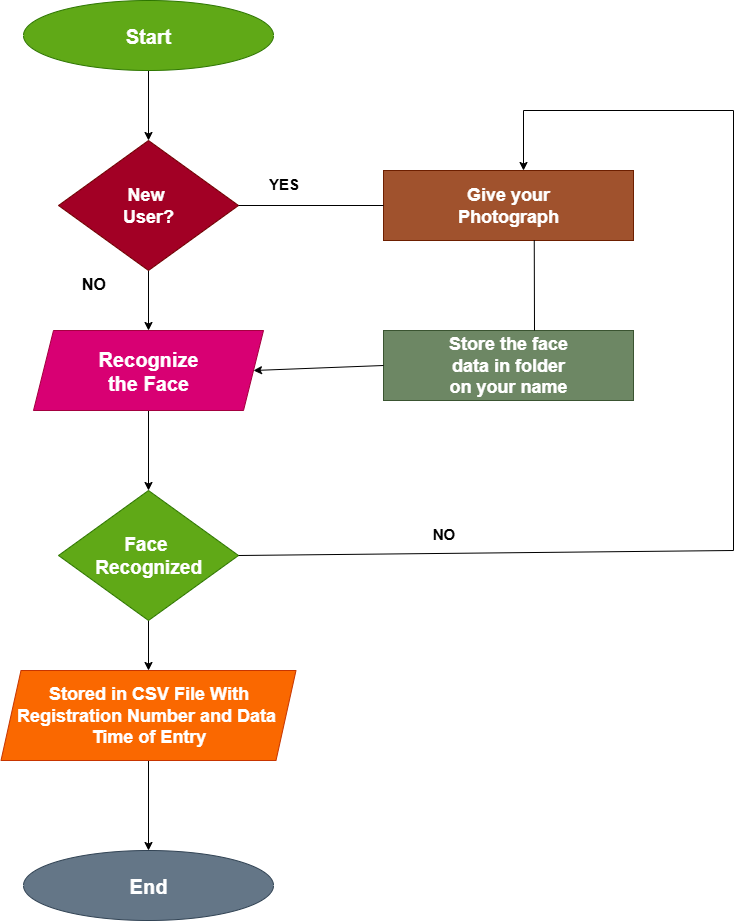

The diagram above was exported from draw.io. Its source (the exported page's mxGraphModel, read from the mxfile embedded in the PNG):
<mxGraphModel dx="1034" dy="570" grid="1" gridSize="10" guides="1" tooltips="1" connect="1" arrows="1" fold="1" page="1" pageScale="1" pageWidth="850" pageHeight="1100" math="0" shadow="0">
  <root>
    <mxCell id="0" />
    <mxCell id="1" parent="0" />
    <mxCell id="yJf9WH0feDE7-rio3WyE-10" value="" style="edgeStyle=orthogonalEdgeStyle;rounded=0;orthogonalLoop=1;jettySize=auto;html=1;" edge="1" parent="1" source="yJf9WH0feDE7-rio3WyE-1" target="yJf9WH0feDE7-rio3WyE-2">
      <mxGeometry relative="1" as="geometry" />
    </mxCell>
    <mxCell id="yJf9WH0feDE7-rio3WyE-1" value="Start" style="ellipse;whiteSpace=wrap;html=1;fillColor=#60a917;fontColor=#ffffff;strokeColor=#2D7600;fontStyle=1;fontSize=20;" vertex="1" parent="1">
      <mxGeometry x="80" y="20" width="250" height="70" as="geometry" />
    </mxCell>
    <mxCell id="yJf9WH0feDE7-rio3WyE-11" value="" style="edgeStyle=orthogonalEdgeStyle;rounded=0;orthogonalLoop=1;jettySize=auto;html=1;" edge="1" parent="1" source="yJf9WH0feDE7-rio3WyE-2" target="yJf9WH0feDE7-rio3WyE-3">
      <mxGeometry relative="1" as="geometry" />
    </mxCell>
    <mxCell id="yJf9WH0feDE7-rio3WyE-2" value="New&amp;nbsp;&lt;div&gt;User?&lt;/div&gt;" style="rhombus;whiteSpace=wrap;html=1;fillColor=#a20025;fontColor=#ffffff;strokeColor=#6F0000;fontStyle=1;fontSize=18;" vertex="1" parent="1">
      <mxGeometry x="115" y="160" width="180" height="130" as="geometry" />
    </mxCell>
    <mxCell id="yJf9WH0feDE7-rio3WyE-12" value="" style="edgeStyle=orthogonalEdgeStyle;rounded=0;orthogonalLoop=1;jettySize=auto;html=1;" edge="1" parent="1" source="yJf9WH0feDE7-rio3WyE-3" target="yJf9WH0feDE7-rio3WyE-4">
      <mxGeometry relative="1" as="geometry" />
    </mxCell>
    <mxCell id="yJf9WH0feDE7-rio3WyE-3" value="Recognize&lt;div&gt;the Face&lt;/div&gt;" style="shape=parallelogram;perimeter=parallelogramPerimeter;whiteSpace=wrap;html=1;fixedSize=1;fillColor=#d80073;fontColor=#ffffff;strokeColor=#A50040;fontStyle=1;fontSize=20;" vertex="1" parent="1">
      <mxGeometry x="90" y="350" width="230" height="80" as="geometry" />
    </mxCell>
    <mxCell id="yJf9WH0feDE7-rio3WyE-13" value="" style="edgeStyle=orthogonalEdgeStyle;rounded=0;orthogonalLoop=1;jettySize=auto;html=1;" edge="1" parent="1" source="yJf9WH0feDE7-rio3WyE-4" target="yJf9WH0feDE7-rio3WyE-5">
      <mxGeometry relative="1" as="geometry" />
    </mxCell>
    <mxCell id="yJf9WH0feDE7-rio3WyE-4" value="Face&amp;nbsp;&lt;div&gt;Recognized&lt;/div&gt;" style="rhombus;whiteSpace=wrap;html=1;fillColor=#60a917;strokeColor=#2D7600;fontColor=#FFFFFF;fontSize=19;fontStyle=1" vertex="1" parent="1">
      <mxGeometry x="115" y="510" width="180" height="130" as="geometry" />
    </mxCell>
    <mxCell id="yJf9WH0feDE7-rio3WyE-14" value="" style="edgeStyle=orthogonalEdgeStyle;rounded=0;orthogonalLoop=1;jettySize=auto;html=1;" edge="1" parent="1" source="yJf9WH0feDE7-rio3WyE-5" target="yJf9WH0feDE7-rio3WyE-6">
      <mxGeometry relative="1" as="geometry" />
    </mxCell>
    <mxCell id="yJf9WH0feDE7-rio3WyE-5" value="Stored in CSV File With&lt;div&gt;Registration Number and Data&amp;nbsp;&lt;/div&gt;&lt;div&gt;Time of Entry&lt;/div&gt;" style="shape=parallelogram;perimeter=parallelogramPerimeter;whiteSpace=wrap;html=1;fixedSize=1;fillColor=#fa6800;fontColor=#FFFFFF;strokeColor=#C73500;fontStyle=1;fontSize=18;" vertex="1" parent="1">
      <mxGeometry x="57.5" y="690" width="295" height="90" as="geometry" />
    </mxCell>
    <mxCell id="yJf9WH0feDE7-rio3WyE-6" value="End" style="ellipse;whiteSpace=wrap;html=1;fillColor=#647687;fontColor=#ffffff;strokeColor=#314354;fontStyle=1;fontSize=20;" vertex="1" parent="1">
      <mxGeometry x="80" y="870" width="250" height="70" as="geometry" />
    </mxCell>
    <mxCell id="yJf9WH0feDE7-rio3WyE-7" value="Give your&lt;div&gt;Photograph&lt;/div&gt;" style="rounded=0;whiteSpace=wrap;html=1;fillColor=#a0522d;fontColor=#ffffff;strokeColor=#6D1F00;fontStyle=1;fontSize=18;" vertex="1" parent="1">
      <mxGeometry x="440" y="190" width="250" height="70" as="geometry" />
    </mxCell>
    <mxCell id="yJf9WH0feDE7-rio3WyE-8" value="Store the face&lt;div&gt;data in folder&lt;/div&gt;&lt;div&gt;on your name&lt;/div&gt;" style="rounded=0;whiteSpace=wrap;html=1;fillColor=#6d8764;fontColor=#ffffff;strokeColor=#3A5431;fontStyle=1;fontSize=18;" vertex="1" parent="1">
      <mxGeometry x="440" y="350" width="250" height="70" as="geometry" />
    </mxCell>
    <mxCell id="yJf9WH0feDE7-rio3WyE-16" value="" style="endArrow=classic;html=1;rounded=0;exitX=0;exitY=0.5;exitDx=0;exitDy=0;entryX=1;entryY=0.5;entryDx=0;entryDy=0;" edge="1" parent="1" source="yJf9WH0feDE7-rio3WyE-8" target="yJf9WH0feDE7-rio3WyE-3">
      <mxGeometry width="50" height="50" relative="1" as="geometry">
        <mxPoint x="270" y="430" as="sourcePoint" />
        <mxPoint x="320" y="380" as="targetPoint" />
      </mxGeometry>
    </mxCell>
    <mxCell id="yJf9WH0feDE7-rio3WyE-17" value="" style="endArrow=none;html=1;rounded=0;entryX=0;entryY=0.5;entryDx=0;entryDy=0;exitX=1;exitY=0.5;exitDx=0;exitDy=0;" edge="1" parent="1" source="yJf9WH0feDE7-rio3WyE-2" target="yJf9WH0feDE7-rio3WyE-7">
      <mxGeometry width="50" height="50" relative="1" as="geometry">
        <mxPoint x="295" y="230" as="sourcePoint" />
        <mxPoint x="345" y="180" as="targetPoint" />
      </mxGeometry>
    </mxCell>
    <mxCell id="yJf9WH0feDE7-rio3WyE-20" style="edgeStyle=orthogonalEdgeStyle;rounded=0;orthogonalLoop=1;jettySize=auto;html=1;entryX=0.56;entryY=0;entryDx=0;entryDy=0;entryPerimeter=0;" edge="1" parent="1" target="yJf9WH0feDE7-rio3WyE-7">
      <mxGeometry relative="1" as="geometry">
        <mxPoint x="790" y="570" as="sourcePoint" />
        <Array as="points">
          <mxPoint x="580" y="130" />
        </Array>
      </mxGeometry>
    </mxCell>
    <mxCell id="yJf9WH0feDE7-rio3WyE-21" value="" style="endArrow=none;html=1;rounded=0;exitX=1;exitY=0.5;exitDx=0;exitDy=0;" edge="1" parent="1" source="yJf9WH0feDE7-rio3WyE-4">
      <mxGeometry width="50" height="50" relative="1" as="geometry">
        <mxPoint x="290" y="575" as="sourcePoint" />
        <mxPoint x="790" y="570" as="targetPoint" />
      </mxGeometry>
    </mxCell>
    <mxCell id="yJf9WH0feDE7-rio3WyE-22" value="" style="endArrow=none;html=1;rounded=0;exitX=0.603;exitY=0.994;exitDx=0;exitDy=0;exitPerimeter=0;" edge="1" parent="1" source="yJf9WH0feDE7-rio3WyE-7">
      <mxGeometry width="50" height="50" relative="1" as="geometry">
        <mxPoint x="550" y="290" as="sourcePoint" />
        <mxPoint x="591" y="350" as="targetPoint" />
      </mxGeometry>
    </mxCell>
    <mxCell id="yJf9WH0feDE7-rio3WyE-23" value="&lt;b&gt;&lt;font style=&quot;font-size: 15px;&quot;&gt;YES&lt;/font&gt;&lt;/b&gt;" style="text;html=1;align=center;verticalAlign=middle;resizable=0;points=[];autosize=1;strokeColor=none;fillColor=none;" vertex="1" parent="1">
      <mxGeometry x="315" y="188" width="50" height="30" as="geometry" />
    </mxCell>
    <mxCell id="yJf9WH0feDE7-rio3WyE-24" value="&lt;font&gt;&lt;span&gt;NO&lt;/span&gt;&lt;/font&gt;" style="text;html=1;align=center;verticalAlign=middle;resizable=0;points=[];autosize=1;strokeColor=none;fillColor=none;fontStyle=1;fontSize=15;" vertex="1" parent="1">
      <mxGeometry x="475" y="538" width="50" height="30" as="geometry" />
    </mxCell>
    <mxCell id="yJf9WH0feDE7-rio3WyE-25" value="&lt;span style=&quot;font-size: 16px;&quot;&gt;&lt;b&gt;NO&lt;/b&gt;&lt;/span&gt;" style="text;html=1;align=center;verticalAlign=middle;resizable=0;points=[];autosize=1;strokeColor=none;fillColor=none;" vertex="1" parent="1">
      <mxGeometry x="125" y="288" width="50" height="30" as="geometry" />
    </mxCell>
  </root>
</mxGraphModel>